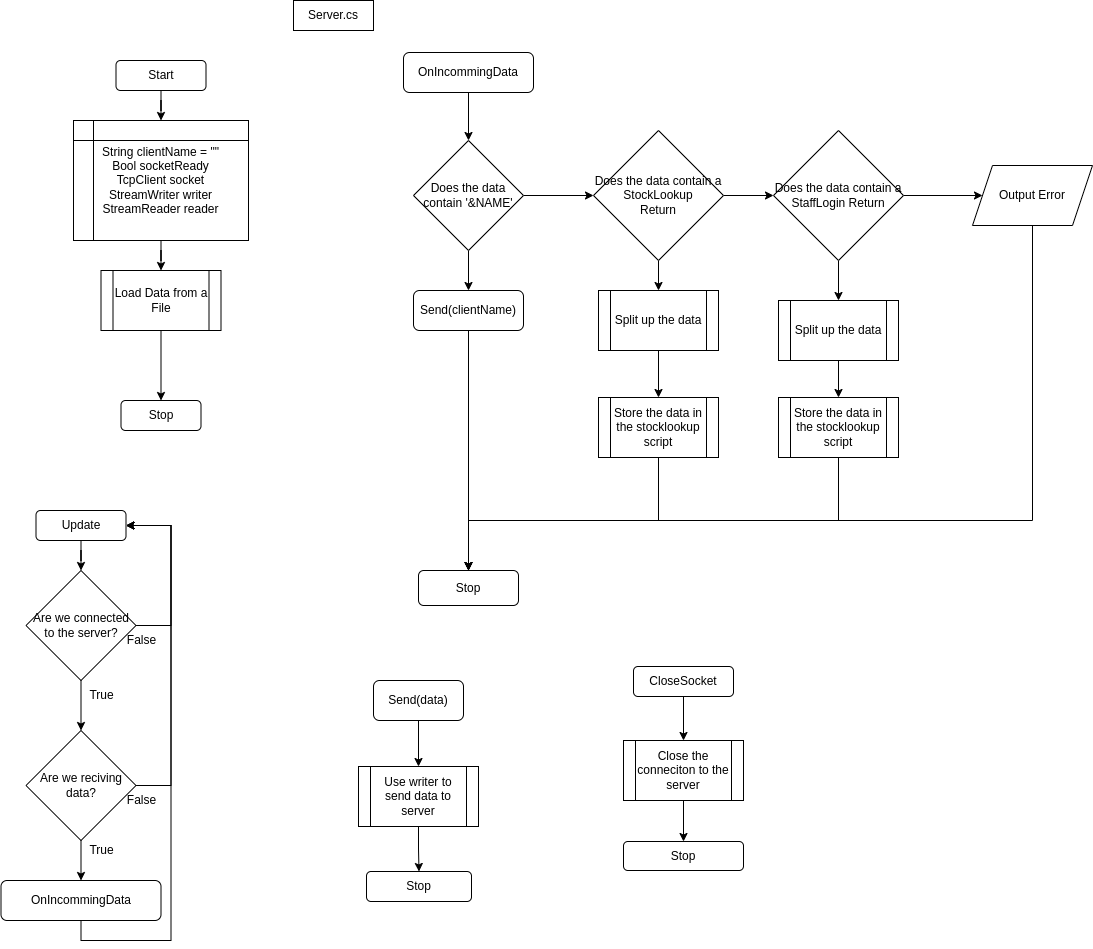

The diagram above was exported from draw.io. Its source (the exported page's mxGraphModel, read from the mxfile embedded in the PNG):
<mxGraphModel dx="630" dy="537" grid="1" gridSize="10" guides="1" tooltips="1" connect="1" arrows="1" fold="1" page="1" pageScale="1" pageWidth="827" pageHeight="1169" math="0" shadow="0">
  <root>
    <mxCell id="0" />
    <mxCell id="1" parent="0" />
    <mxCell id="XoeFvBOkoJ2L8X2SwoXN-25" style="edgeStyle=orthogonalEdgeStyle;rounded=0;orthogonalLoop=1;jettySize=auto;html=1;entryX=0.5;entryY=0;entryDx=0;entryDy=0;" parent="1" source="XoeFvBOkoJ2L8X2SwoXN-1" target="XoeFvBOkoJ2L8X2SwoXN-24" edge="1">
      <mxGeometry relative="1" as="geometry" />
    </mxCell>
    <mxCell id="XoeFvBOkoJ2L8X2SwoXN-1" value="Start" style="rounded=1;whiteSpace=wrap;html=1;" parent="1" vertex="1">
      <mxGeometry x="132.5" y="90" width="90" height="30" as="geometry" />
    </mxCell>
    <mxCell id="XoeFvBOkoJ2L8X2SwoXN-2" value="Server.cs" style="rounded=0;whiteSpace=wrap;html=1;" parent="1" vertex="1">
      <mxGeometry x="310" y="30" width="80" height="30" as="geometry" />
    </mxCell>
    <mxCell id="XoeFvBOkoJ2L8X2SwoXN-6" style="edgeStyle=orthogonalEdgeStyle;rounded=0;orthogonalLoop=1;jettySize=auto;html=1;" parent="1" source="XoeFvBOkoJ2L8X2SwoXN-3" target="XoeFvBOkoJ2L8X2SwoXN-4" edge="1">
      <mxGeometry relative="1" as="geometry" />
    </mxCell>
    <mxCell id="XoeFvBOkoJ2L8X2SwoXN-3" value="Load Data from a File" style="shape=process;whiteSpace=wrap;html=1;backgroundOutline=1;" parent="1" vertex="1">
      <mxGeometry x="117.5" y="300" width="120" height="60" as="geometry" />
    </mxCell>
    <mxCell id="XoeFvBOkoJ2L8X2SwoXN-4" value="Stop" style="rounded=1;whiteSpace=wrap;html=1;" parent="1" vertex="1">
      <mxGeometry x="137.5" y="430" width="80" height="30" as="geometry" />
    </mxCell>
    <mxCell id="XoeFvBOkoJ2L8X2SwoXN-14" style="edgeStyle=orthogonalEdgeStyle;rounded=0;orthogonalLoop=1;jettySize=auto;html=1;" parent="1" source="XoeFvBOkoJ2L8X2SwoXN-7" target="XoeFvBOkoJ2L8X2SwoXN-8" edge="1">
      <mxGeometry relative="1" as="geometry" />
    </mxCell>
    <mxCell id="XoeFvBOkoJ2L8X2SwoXN-7" value="Update" style="rounded=1;whiteSpace=wrap;html=1;" parent="1" vertex="1">
      <mxGeometry x="52.5" y="540" width="90" height="30" as="geometry" />
    </mxCell>
    <mxCell id="XoeFvBOkoJ2L8X2SwoXN-15" style="edgeStyle=orthogonalEdgeStyle;rounded=0;orthogonalLoop=1;jettySize=auto;html=1;entryX=0.5;entryY=0;entryDx=0;entryDy=0;" parent="1" source="XoeFvBOkoJ2L8X2SwoXN-8" target="XoeFvBOkoJ2L8X2SwoXN-10" edge="1">
      <mxGeometry relative="1" as="geometry" />
    </mxCell>
    <mxCell id="XoeFvBOkoJ2L8X2SwoXN-19" style="edgeStyle=orthogonalEdgeStyle;rounded=0;orthogonalLoop=1;jettySize=auto;html=1;entryX=1;entryY=0.5;entryDx=0;entryDy=0;exitX=1;exitY=0.5;exitDx=0;exitDy=0;" parent="1" source="XoeFvBOkoJ2L8X2SwoXN-8" target="XoeFvBOkoJ2L8X2SwoXN-7" edge="1">
      <mxGeometry relative="1" as="geometry">
        <Array as="points">
          <mxPoint x="187.5" y="655" />
          <mxPoint x="187.5" y="555" />
        </Array>
      </mxGeometry>
    </mxCell>
    <mxCell id="XoeFvBOkoJ2L8X2SwoXN-8" value="Are we connected to the server?" style="rhombus;whiteSpace=wrap;html=1;" parent="1" vertex="1">
      <mxGeometry x="42.5" y="600" width="110" height="110" as="geometry" />
    </mxCell>
    <mxCell id="XoeFvBOkoJ2L8X2SwoXN-16" style="edgeStyle=orthogonalEdgeStyle;rounded=0;orthogonalLoop=1;jettySize=auto;html=1;entryX=0.5;entryY=0;entryDx=0;entryDy=0;" parent="1" source="XoeFvBOkoJ2L8X2SwoXN-10" target="XoeFvBOkoJ2L8X2SwoXN-12" edge="1">
      <mxGeometry relative="1" as="geometry" />
    </mxCell>
    <mxCell id="XoeFvBOkoJ2L8X2SwoXN-21" style="edgeStyle=orthogonalEdgeStyle;rounded=0;orthogonalLoop=1;jettySize=auto;html=1;entryX=1;entryY=0.5;entryDx=0;entryDy=0;" parent="1" source="XoeFvBOkoJ2L8X2SwoXN-10" target="XoeFvBOkoJ2L8X2SwoXN-7" edge="1">
      <mxGeometry relative="1" as="geometry">
        <Array as="points">
          <mxPoint x="187.5" y="815" />
          <mxPoint x="187.5" y="555" />
        </Array>
      </mxGeometry>
    </mxCell>
    <mxCell id="XoeFvBOkoJ2L8X2SwoXN-10" value="Are we reciving data?" style="rhombus;whiteSpace=wrap;html=1;" parent="1" vertex="1">
      <mxGeometry x="42.5" y="760" width="110" height="110" as="geometry" />
    </mxCell>
    <mxCell id="XoeFvBOkoJ2L8X2SwoXN-23" style="edgeStyle=orthogonalEdgeStyle;rounded=0;orthogonalLoop=1;jettySize=auto;html=1;entryX=1;entryY=0.5;entryDx=0;entryDy=0;exitX=0.5;exitY=1;exitDx=0;exitDy=0;" parent="1" source="XoeFvBOkoJ2L8X2SwoXN-12" target="XoeFvBOkoJ2L8X2SwoXN-7" edge="1">
      <mxGeometry relative="1" as="geometry">
        <Array as="points">
          <mxPoint x="97.5" y="970" />
          <mxPoint x="187.5" y="970" />
          <mxPoint x="187.5" y="555" />
        </Array>
      </mxGeometry>
    </mxCell>
    <mxCell id="XoeFvBOkoJ2L8X2SwoXN-12" value="OnIncommingData" style="rounded=1;whiteSpace=wrap;html=1;" parent="1" vertex="1">
      <mxGeometry x="17.5" y="910" width="160" height="40" as="geometry" />
    </mxCell>
    <mxCell id="XoeFvBOkoJ2L8X2SwoXN-17" value="True" style="text;html=1;align=center;verticalAlign=middle;resizable=0;points=[];autosize=1;strokeColor=none;fillColor=none;" parent="1" vertex="1">
      <mxGeometry x="92.5" y="710" width="50" height="30" as="geometry" />
    </mxCell>
    <mxCell id="XoeFvBOkoJ2L8X2SwoXN-18" value="True" style="text;html=1;align=center;verticalAlign=middle;resizable=0;points=[];autosize=1;strokeColor=none;fillColor=none;" parent="1" vertex="1">
      <mxGeometry x="92.5" y="865" width="50" height="30" as="geometry" />
    </mxCell>
    <mxCell id="XoeFvBOkoJ2L8X2SwoXN-20" value="False" style="text;html=1;align=center;verticalAlign=middle;resizable=0;points=[];autosize=1;strokeColor=none;fillColor=none;" parent="1" vertex="1">
      <mxGeometry x="132.5" y="655" width="50" height="30" as="geometry" />
    </mxCell>
    <mxCell id="XoeFvBOkoJ2L8X2SwoXN-22" value="False" style="text;html=1;align=center;verticalAlign=middle;resizable=0;points=[];autosize=1;strokeColor=none;fillColor=none;" parent="1" vertex="1">
      <mxGeometry x="132.5" y="815" width="50" height="30" as="geometry" />
    </mxCell>
    <mxCell id="XoeFvBOkoJ2L8X2SwoXN-26" style="edgeStyle=orthogonalEdgeStyle;rounded=0;orthogonalLoop=1;jettySize=auto;html=1;" parent="1" source="XoeFvBOkoJ2L8X2SwoXN-24" target="XoeFvBOkoJ2L8X2SwoXN-3" edge="1">
      <mxGeometry relative="1" as="geometry" />
    </mxCell>
    <mxCell id="XoeFvBOkoJ2L8X2SwoXN-24" value="String clientName = &quot;&quot;&lt;br&gt;Bool socketReady&lt;br&gt;TcpClient socket&lt;br&gt;StreamWriter writer&lt;br&gt;StreamReader reader" style="shape=internalStorage;whiteSpace=wrap;html=1;backgroundOutline=1;" parent="1" vertex="1">
      <mxGeometry x="90" y="150" width="175" height="120" as="geometry" />
    </mxCell>
    <mxCell id="XoeFvBOkoJ2L8X2SwoXN-43" value="" style="edgeStyle=orthogonalEdgeStyle;rounded=0;orthogonalLoop=1;jettySize=auto;html=1;" parent="1" source="XoeFvBOkoJ2L8X2SwoXN-27" target="XoeFvBOkoJ2L8X2SwoXN-28" edge="1">
      <mxGeometry relative="1" as="geometry" />
    </mxCell>
    <mxCell id="XoeFvBOkoJ2L8X2SwoXN-27" value="OnIncommingData" style="rounded=1;whiteSpace=wrap;html=1;" parent="1" vertex="1">
      <mxGeometry x="420" y="82" width="130" height="40" as="geometry" />
    </mxCell>
    <mxCell id="XoeFvBOkoJ2L8X2SwoXN-44" value="" style="edgeStyle=orthogonalEdgeStyle;rounded=0;orthogonalLoop=1;jettySize=auto;html=1;" parent="1" source="XoeFvBOkoJ2L8X2SwoXN-28" target="XoeFvBOkoJ2L8X2SwoXN-33" edge="1">
      <mxGeometry relative="1" as="geometry" />
    </mxCell>
    <mxCell id="XoeFvBOkoJ2L8X2SwoXN-45" style="edgeStyle=orthogonalEdgeStyle;rounded=0;orthogonalLoop=1;jettySize=auto;html=1;entryX=0;entryY=0.5;entryDx=0;entryDy=0;" parent="1" source="XoeFvBOkoJ2L8X2SwoXN-28" target="XoeFvBOkoJ2L8X2SwoXN-29" edge="1">
      <mxGeometry relative="1" as="geometry" />
    </mxCell>
    <mxCell id="XoeFvBOkoJ2L8X2SwoXN-28" value="Does the data contain '&amp;amp;NAME'" style="rhombus;whiteSpace=wrap;html=1;" parent="1" vertex="1">
      <mxGeometry x="430" y="170" width="110" height="110" as="geometry" />
    </mxCell>
    <mxCell id="XoeFvBOkoJ2L8X2SwoXN-46" style="edgeStyle=orthogonalEdgeStyle;rounded=0;orthogonalLoop=1;jettySize=auto;html=1;entryX=0;entryY=0.5;entryDx=0;entryDy=0;" parent="1" source="XoeFvBOkoJ2L8X2SwoXN-29" target="XoeFvBOkoJ2L8X2SwoXN-30" edge="1">
      <mxGeometry relative="1" as="geometry" />
    </mxCell>
    <mxCell id="XoeFvBOkoJ2L8X2SwoXN-48" style="edgeStyle=orthogonalEdgeStyle;rounded=0;orthogonalLoop=1;jettySize=auto;html=1;entryX=0.5;entryY=0;entryDx=0;entryDy=0;" parent="1" source="XoeFvBOkoJ2L8X2SwoXN-29" target="XoeFvBOkoJ2L8X2SwoXN-36" edge="1">
      <mxGeometry relative="1" as="geometry" />
    </mxCell>
    <mxCell id="XoeFvBOkoJ2L8X2SwoXN-29" value="Does the data contain a StockLookup&lt;br&gt;Return" style="rhombus;whiteSpace=wrap;html=1;" parent="1" vertex="1">
      <mxGeometry x="610" y="160" width="130" height="130" as="geometry" />
    </mxCell>
    <mxCell id="XoeFvBOkoJ2L8X2SwoXN-47" style="edgeStyle=orthogonalEdgeStyle;rounded=0;orthogonalLoop=1;jettySize=auto;html=1;entryX=0;entryY=0.5;entryDx=0;entryDy=0;" parent="1" source="XoeFvBOkoJ2L8X2SwoXN-30" target="XoeFvBOkoJ2L8X2SwoXN-32" edge="1">
      <mxGeometry relative="1" as="geometry" />
    </mxCell>
    <mxCell id="XoeFvBOkoJ2L8X2SwoXN-49" value="" style="edgeStyle=orthogonalEdgeStyle;rounded=0;orthogonalLoop=1;jettySize=auto;html=1;" parent="1" source="XoeFvBOkoJ2L8X2SwoXN-30" target="XoeFvBOkoJ2L8X2SwoXN-41" edge="1">
      <mxGeometry relative="1" as="geometry" />
    </mxCell>
    <mxCell id="XoeFvBOkoJ2L8X2SwoXN-30" value="Does the data contain a StaffLogin Return" style="rhombus;whiteSpace=wrap;html=1;" parent="1" vertex="1">
      <mxGeometry x="790" y="160" width="130" height="130" as="geometry" />
    </mxCell>
    <mxCell id="XoeFvBOkoJ2L8X2SwoXN-55" style="edgeStyle=orthogonalEdgeStyle;rounded=0;orthogonalLoop=1;jettySize=auto;html=1;entryX=0.5;entryY=0;entryDx=0;entryDy=0;" parent="1" source="XoeFvBOkoJ2L8X2SwoXN-32" target="XoeFvBOkoJ2L8X2SwoXN-42" edge="1">
      <mxGeometry relative="1" as="geometry">
        <mxPoint x="820" y="580" as="targetPoint" />
        <Array as="points">
          <mxPoint x="1049" y="550" />
          <mxPoint x="485" y="550" />
        </Array>
      </mxGeometry>
    </mxCell>
    <mxCell id="XoeFvBOkoJ2L8X2SwoXN-32" value="Output Error" style="shape=parallelogram;perimeter=parallelogramPerimeter;whiteSpace=wrap;html=1;fixedSize=1;" parent="1" vertex="1">
      <mxGeometry x="989" y="195" width="120" height="60" as="geometry" />
    </mxCell>
    <mxCell id="XoeFvBOkoJ2L8X2SwoXN-52" style="edgeStyle=orthogonalEdgeStyle;rounded=0;orthogonalLoop=1;jettySize=auto;html=1;entryX=0.5;entryY=0;entryDx=0;entryDy=0;" parent="1" source="XoeFvBOkoJ2L8X2SwoXN-33" target="XoeFvBOkoJ2L8X2SwoXN-42" edge="1">
      <mxGeometry relative="1" as="geometry" />
    </mxCell>
    <mxCell id="XoeFvBOkoJ2L8X2SwoXN-33" value="Send(clientName)" style="rounded=1;whiteSpace=wrap;html=1;" parent="1" vertex="1">
      <mxGeometry x="430" y="320" width="110" height="40" as="geometry" />
    </mxCell>
    <mxCell id="XoeFvBOkoJ2L8X2SwoXN-51" style="edgeStyle=orthogonalEdgeStyle;rounded=0;orthogonalLoop=1;jettySize=auto;html=1;entryX=0.5;entryY=0;entryDx=0;entryDy=0;" parent="1" source="XoeFvBOkoJ2L8X2SwoXN-36" target="XoeFvBOkoJ2L8X2SwoXN-39" edge="1">
      <mxGeometry relative="1" as="geometry" />
    </mxCell>
    <mxCell id="XoeFvBOkoJ2L8X2SwoXN-36" value="Split up the data" style="shape=process;whiteSpace=wrap;html=1;backgroundOutline=1;" parent="1" vertex="1">
      <mxGeometry x="615" y="320" width="120" height="60" as="geometry" />
    </mxCell>
    <mxCell id="XoeFvBOkoJ2L8X2SwoXN-53" style="edgeStyle=orthogonalEdgeStyle;rounded=0;orthogonalLoop=1;jettySize=auto;html=1;entryX=0.5;entryY=0;entryDx=0;entryDy=0;" parent="1" source="XoeFvBOkoJ2L8X2SwoXN-39" target="XoeFvBOkoJ2L8X2SwoXN-42" edge="1">
      <mxGeometry relative="1" as="geometry">
        <Array as="points">
          <mxPoint x="675" y="550" />
          <mxPoint x="485" y="550" />
        </Array>
      </mxGeometry>
    </mxCell>
    <mxCell id="XoeFvBOkoJ2L8X2SwoXN-39" value="Store the data in the stocklookup script" style="shape=process;whiteSpace=wrap;html=1;backgroundOutline=1;" parent="1" vertex="1">
      <mxGeometry x="615" y="427" width="120" height="60" as="geometry" />
    </mxCell>
    <mxCell id="XoeFvBOkoJ2L8X2SwoXN-54" style="edgeStyle=orthogonalEdgeStyle;rounded=0;orthogonalLoop=1;jettySize=auto;html=1;entryX=0.5;entryY=0;entryDx=0;entryDy=0;" parent="1" source="XoeFvBOkoJ2L8X2SwoXN-40" target="XoeFvBOkoJ2L8X2SwoXN-42" edge="1">
      <mxGeometry relative="1" as="geometry">
        <Array as="points">
          <mxPoint x="855" y="550" />
          <mxPoint x="485" y="550" />
        </Array>
      </mxGeometry>
    </mxCell>
    <mxCell id="XoeFvBOkoJ2L8X2SwoXN-40" value="Store the data in the stocklookup script" style="shape=process;whiteSpace=wrap;html=1;backgroundOutline=1;" parent="1" vertex="1">
      <mxGeometry x="795" y="427" width="120" height="60" as="geometry" />
    </mxCell>
    <mxCell id="XoeFvBOkoJ2L8X2SwoXN-50" style="edgeStyle=orthogonalEdgeStyle;rounded=0;orthogonalLoop=1;jettySize=auto;html=1;" parent="1" source="XoeFvBOkoJ2L8X2SwoXN-41" target="XoeFvBOkoJ2L8X2SwoXN-40" edge="1">
      <mxGeometry relative="1" as="geometry" />
    </mxCell>
    <mxCell id="XoeFvBOkoJ2L8X2SwoXN-41" value="Split up the data" style="shape=process;whiteSpace=wrap;html=1;backgroundOutline=1;" parent="1" vertex="1">
      <mxGeometry x="795" y="330" width="120" height="60" as="geometry" />
    </mxCell>
    <mxCell id="XoeFvBOkoJ2L8X2SwoXN-42" value="Stop" style="rounded=1;whiteSpace=wrap;html=1;" parent="1" vertex="1">
      <mxGeometry x="435" y="600" width="100" height="35" as="geometry" />
    </mxCell>
    <mxCell id="XoeFvBOkoJ2L8X2SwoXN-59" style="edgeStyle=orthogonalEdgeStyle;rounded=0;orthogonalLoop=1;jettySize=auto;html=1;entryX=0.5;entryY=0;entryDx=0;entryDy=0;" parent="1" source="XoeFvBOkoJ2L8X2SwoXN-56" target="XoeFvBOkoJ2L8X2SwoXN-57" edge="1">
      <mxGeometry relative="1" as="geometry" />
    </mxCell>
    <mxCell id="XoeFvBOkoJ2L8X2SwoXN-56" value="Send(data)" style="rounded=1;whiteSpace=wrap;html=1;" parent="1" vertex="1">
      <mxGeometry x="390" y="710" width="90" height="40" as="geometry" />
    </mxCell>
    <mxCell id="XoeFvBOkoJ2L8X2SwoXN-60" style="edgeStyle=orthogonalEdgeStyle;rounded=0;orthogonalLoop=1;jettySize=auto;html=1;entryX=0.5;entryY=0;entryDx=0;entryDy=0;" parent="1" source="XoeFvBOkoJ2L8X2SwoXN-57" target="XoeFvBOkoJ2L8X2SwoXN-58" edge="1">
      <mxGeometry relative="1" as="geometry" />
    </mxCell>
    <mxCell id="XoeFvBOkoJ2L8X2SwoXN-57" value="Use writer to send data to server" style="shape=process;whiteSpace=wrap;html=1;backgroundOutline=1;" parent="1" vertex="1">
      <mxGeometry x="375" y="796" width="120" height="60" as="geometry" />
    </mxCell>
    <mxCell id="XoeFvBOkoJ2L8X2SwoXN-58" value="Stop" style="rounded=1;whiteSpace=wrap;html=1;" parent="1" vertex="1">
      <mxGeometry x="383" y="901" width="105" height="30" as="geometry" />
    </mxCell>
    <mxCell id="XoeFvBOkoJ2L8X2SwoXN-64" style="edgeStyle=orthogonalEdgeStyle;rounded=0;orthogonalLoop=1;jettySize=auto;html=1;entryX=0.5;entryY=0;entryDx=0;entryDy=0;" parent="1" source="XoeFvBOkoJ2L8X2SwoXN-61" target="XoeFvBOkoJ2L8X2SwoXN-62" edge="1">
      <mxGeometry relative="1" as="geometry" />
    </mxCell>
    <mxCell id="XoeFvBOkoJ2L8X2SwoXN-61" value="CloseSocket" style="rounded=1;whiteSpace=wrap;html=1;" parent="1" vertex="1">
      <mxGeometry x="650" y="696" width="100" height="30" as="geometry" />
    </mxCell>
    <mxCell id="XoeFvBOkoJ2L8X2SwoXN-66" style="edgeStyle=orthogonalEdgeStyle;rounded=0;orthogonalLoop=1;jettySize=auto;html=1;entryX=0.5;entryY=0;entryDx=0;entryDy=0;" parent="1" source="XoeFvBOkoJ2L8X2SwoXN-62" target="XoeFvBOkoJ2L8X2SwoXN-63" edge="1">
      <mxGeometry relative="1" as="geometry" />
    </mxCell>
    <mxCell id="XoeFvBOkoJ2L8X2SwoXN-62" value="Close the conneciton to the server" style="shape=process;whiteSpace=wrap;html=1;backgroundOutline=1;" parent="1" vertex="1">
      <mxGeometry x="640" y="770" width="120" height="60" as="geometry" />
    </mxCell>
    <mxCell id="XoeFvBOkoJ2L8X2SwoXN-63" value="Stop" style="rounded=1;whiteSpace=wrap;html=1;" parent="1" vertex="1">
      <mxGeometry x="640" y="871" width="120" height="29" as="geometry" />
    </mxCell>
  </root>
</mxGraphModel>